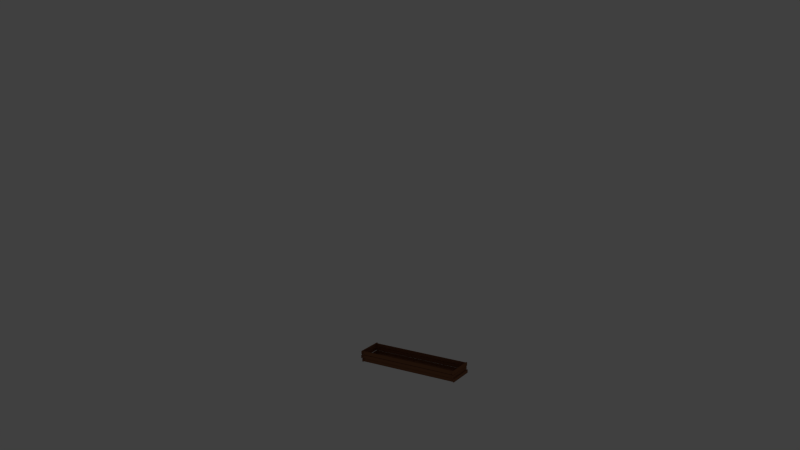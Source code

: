 # Source: langer_holzkasten.blend  (saved by Blender 2.72.0; exported with 4.5.12 LTS)
import bpy
from mathutils import Matrix  # noqa: F401  (used for matrix-valued properties, if any)

bpy.ops.wm.read_factory_settings(use_empty=True)
scene = bpy.context.scene
scene.name = 'Scene'

# ---- collections
col_collection_1 = bpy.data.collections.new('Collection 1'); scene.collection.children.link(col_collection_1)
col_collection_6 = bpy.data.collections.new('Collection 6'); scene.collection.children.link(col_collection_6)
col_collection_6.hide_render = True
col_collection_6.hide_viewport = True
col_collection_7 = bpy.data.collections.new('Collection 7'); scene.collection.children.link(col_collection_7)
col_collection_7.hide_render = True
col_collection_7.hide_viewport = True

# ---- materials (node trees are filled in below, after node groups)
mat_holz = bpy.data.materials.new('Holz')
mat_holz.alpha_threshold = 0.0
mat_holz.use_transparent_shadow = False
mat_holz.diffuse_color = (0.2396, 0.1001, 0.04941, 1.0)
mat_holz.roughness = 1.0

# ---- material node trees

# ---- world
world_world = bpy.data.worlds.new('World'); scene.world = world_world
world_world.color = (0.05088, 0.05088, 0.05088)
world_world.use_sun_shadow = False
world_world.sun_shadow_jitter_overblur = 0.0
world_world.cycles.sampling_method = 'MANUAL'
world_world.cycles.sample_map_resolution = 256

# ---- cameras
cam_camera = bpy.data.cameras.new('Camera')
cam_camera.clip_end = 100.0
cam_camera.lens = 35.0
cam_camera.sensor_width = 32.0
cam_camera.sensor_height = 18.0
cam_camera.ortho_scale = 7.314
cam_camera.dof.focus_distance = 0.0
cam_camera.dof.aperture_fstop = 128.0
cam_camera_002 = bpy.data.cameras.new('Camera.002')
cam_camera_002.clip_end = 100.0
cam_camera_002.lens = 35.0
cam_camera_002.sensor_width = 32.0
cam_camera_002.sensor_height = 18.0
cam_camera_002.display_size = 2.0
cam_camera_002.dof.focus_distance = 0.0
cam_camera_002.dof.aperture_fstop = 128.0

# ---- lights
light_point_001 = bpy.data.lights.new('Point.001', 'POINT')
light_point_001.color = (1.0, 0.9306, 0.6729)
light_point_001.transmission_factor = 0.0
light_point_001.energy = 73.0
light_point_001.shadow_buffer_clip_start = 0.5
light_point_001.shadow_soft_size = 0.1
light_point_001.shadow_maximum_resolution = 0.006
light_point_001.use_absolute_resolution = True
light_point_001.cycles.use_multiple_importance_sampling = False
light_point = bpy.data.lights.new('Point', 'POINT')
light_point.transmission_factor = 0.0
light_point.energy = 59.0
light_point.shadow_buffer_clip_start = 0.5
light_point.shadow_soft_size = 0.1
light_point.shadow_maximum_resolution = 0.006
light_point.use_absolute_resolution = True
light_point.cycles.use_multiple_importance_sampling = False
light_hemi = bpy.data.lights.new('Hemi', 'SUN')
light_hemi.transmission_factor = 0.0
light_hemi.angle = 0.1993
light_hemi.energy = 0.31
light_hemi.shadow_buffer_clip_start = 0.5
light_hemi.shadow_soft_size = 0.1
light_hemi.shadow_cascade_max_distance = 1000.0
light_hemi.cycles.use_multiple_importance_sampling = False
light_point_002 = bpy.data.lights.new('Point.002', 'POINT')
light_point_002.transmission_factor = 0.0
light_point_002.energy = 40.0
light_point_002.shadow_buffer_clip_start = 0.5
light_point_002.shadow_soft_size = 0.1
light_point_002.shadow_maximum_resolution = 0.006
light_point_002.use_absolute_resolution = True
light_point_002.cycles.use_multiple_importance_sampling = False
light_hemi_002 = bpy.data.lights.new('Hemi.002', 'SUN')
light_hemi_002.transmission_factor = 0.0
light_hemi_002.angle = 0.1993
light_hemi_002.energy = 0.14
light_hemi_002.shadow_buffer_clip_start = 0.5
light_hemi_002.shadow_soft_size = 0.1
light_hemi_002.shadow_cascade_max_distance = 1000.0
light_hemi_002.cycles.use_multiple_importance_sampling = False

# ---- meshes
me_cube_040 = bpy.data.meshes.new('Cube.040')
me_cube_040.from_pydata([(-1.548, -0.2146, -0.04023), (-1.548, -0.1836, -0.04023), (1.199, -0.1836, -0.04023), (1.199, -0.2146, -0.04023), (-1.548, -0.2146, 0.04756), (-1.548, -0.1836, 0.04756), (1.199, -0.1836, 0.04756), (1.199, -0.2146, 0.04756), (-1.518, -0.1967, 0.0599), (-1.518, -0.1658, 0.0599), (1.228, -0.1658, 0.0599), (1.228, -0.1967, 0.0599), (-1.518, -0.1967, 0.1477), (-1.518, -0.1658, 0.1477), (1.228, -0.1658, 0.1477), (1.228, -0.1967, 0.1477), (-1.531, -0.1967, 0.1597), (-1.531, -0.1658, 0.1597), (1.216, -0.1658, 0.1597), (1.216, -0.1967, 0.1597), (-1.531, -0.1967, 0.2475), (-1.531, -0.1658, 0.2475), (1.216, -0.1658, 0.2475), (1.216, -0.1967, 0.2475), (-1.525, -0.8113, 0.06117), (-1.548, -0.8422, 0.06117), (1.199, -0.8422, 0.06117), (1.221, -0.8113, 0.06117), (-1.525, -0.8113, -0.02662), (-1.548, -0.8422, -0.02662), (1.199, -0.8422, -0.02662), (1.221, -0.8113, -0.02662), (-1.518, -0.8184, 0.1613), (-1.518, -0.8493, 0.1613), (1.228, -0.8493, 0.1613), (1.228, -0.8184, 0.1613), (-1.518, -0.8184, 0.07351), (-1.518, -0.8493, 0.07351), (1.228, -0.8493, 0.07351), (1.228, -0.8184, 0.07351), (-1.531, -0.8184, 0.2611), (-1.531, -0.8493, 0.2611), (1.216, -0.8493, 0.2611), (1.216, -0.8184, 0.2611), (-1.531, -0.8184, 0.1733), (-1.531, -0.8493, 0.1733), (1.216, -0.8493, 0.1733), (1.216, -0.8184, 0.1733), (-1.533, -0.6318, -0.0355), (-1.533, -0.6318, -0.004541), (1.187, -0.6318, -0.004541), (1.187, -0.6318, -0.0355), (-1.533, -0.7196, -0.0355), (-1.533, -0.7196, -0.004541), (1.187, -0.7196, -0.004541), (1.187, -0.7196, -0.0355), (-1.532, -0.7278, -0.03179), (-1.532, -0.7278, -0.0008294), (1.188, -0.7278, -0.0008294), (1.188, -0.7278, -0.03179), (-1.532, -0.8156, -0.03179), (-1.532, -0.8156, -0.0008294), (1.188, -0.8156, -0.0008294), (1.188, -0.8156, -0.03179), (-1.527, -0.5274, -0.03406), (-1.527, -0.5274, -0.003097), (1.192, -0.5274, -0.003097), (1.192, -0.5274, -0.03406), (-1.527, -0.6152, -0.03406), (-1.527, -0.6152, -0.003097), (1.192, -0.6152, -0.003097), (1.192, -0.6152, -0.03406), (-1.531, -0.3278, -0.0355), (-1.531, -0.3278, -0.004541), (1.188, -0.3278, -0.004541), (1.188, -0.3278, -0.0355), (-1.531, -0.4156, -0.0355), (-1.531, -0.4156, -0.004541), (1.188, -0.4156, -0.004541), (1.188, -0.4156, -0.0355), (-1.531, -0.4238, -0.03179), (-1.531, -0.4238, -0.0008294), (1.188, -0.4238, -0.0008294), (1.188, -0.4238, -0.03179), (-1.531, -0.5116, -0.03179), (-1.531, -0.5116, -0.0008294), (1.188, -0.5116, -0.0008294), (1.188, -0.5116, -0.03179), (-1.524, -0.2234, -0.03406), (-1.524, -0.2234, -0.003097), (1.195, -0.2234, -0.003097), (1.195, -0.2234, -0.03406), (-1.524, -0.3112, -0.03406), (-1.524, -0.3112, -0.003097), (1.195, -0.3112, -0.003097), (1.195, -0.3112, -0.03406), (1.217, -0.139, 0.1748), (1.248, -0.139, 0.1748), (1.248, -0.8876, 0.1748), (1.217, -0.8876, 0.1748), (1.217, -0.139, 0.2625), (1.248, -0.139, 0.2625), (1.248, -0.8876, 0.2625), (1.217, -0.8876, 0.2625), (1.227, -0.1413, 0.05955), (1.258, -0.1413, 0.05955), (1.258, -0.8899, 0.05955), (1.227, -0.8899, 0.05955), (1.227, -0.1413, 0.1473), (1.258, -0.1413, 0.1473), (1.258, -0.8899, 0.1473), (1.227, -0.8899, 0.1473), (1.199, -0.1481, -0.038), (1.23, -0.1481, -0.038), (1.23, -0.8967, -0.038), (1.199, -0.8967, -0.038), (1.199, -0.1481, 0.04979), (1.23, -0.1481, 0.04979), (1.23, -0.8967, 0.04979), (1.199, -0.8967, 0.04979), (-1.531, -0.8412, 0.2567), (-1.531, -0.8102, 0.2567), (-1.531, -0.8412, 0.169), (-1.531, -0.8102, 0.169), (-1.564, -0.1309, 0.1704), (-1.533, -0.1309, 0.1704), (-1.533, -0.8795, 0.1704), (-1.564, -0.8795, 0.1704), (-1.564, -0.1309, 0.2582), (-1.533, -0.1309, 0.2582), (-1.533, -0.8795, 0.2582), (-1.564, -0.8795, 0.2582), (-1.517, -0.8412, 0.1506), (-1.517, -0.8102, 0.1506), (-1.517, -0.8412, 0.06285), (-1.517, -0.8102, 0.06285), (-1.549, -0.1309, 0.06427), (-1.518, -0.1309, 0.06427), (-1.518, -0.8795, 0.06427), (-1.549, -0.8795, 0.06427), (-1.549, -0.1309, 0.1521), (-1.518, -0.1309, 0.1521), (-1.518, -0.8795, 0.1521), (-1.549, -0.8795, 0.1521), (-1.55, -0.8412, 0.05985), (-1.55, -0.8102, 0.05985), (-1.55, -0.8412, -0.02794), (-1.55, -0.8102, -0.02794), (-1.582, -0.1309, -0.02652), (-1.551, -0.1309, -0.02652), (-1.551, -0.8795, -0.02652), (-1.582, -0.8795, -0.02652), (-1.582, -0.1309, 0.06127), (-1.551, -0.1309, 0.06127), (-1.551, -0.8795, 0.06127), (-1.582, -0.8795, 0.06127)], [], [(4, 5, 1, 0), (5, 6, 2, 1), (6, 7, 3, 2), (7, 4, 0, 3), (0, 1, 2, 3), (7, 6, 5, 4), (12, 13, 9, 8), (13, 14, 10, 9), (14, 15, 11, 10), (15, 12, 8, 11), (8, 9, 10, 11), (15, 14, 13, 12), (20, 21, 17, 16), (21, 22, 18, 17), (22, 23, 19, 18), (23, 20, 16, 19), (16, 17, 18, 19), (23, 22, 21, 20), (28, 29, 25, 24), (29, 30, 26, 25), (30, 31, 27, 26), (31, 28, 24, 27), (24, 25, 26, 27), (31, 30, 29, 28), (36, 37, 33, 32), (37, 38, 34, 33), (38, 39, 35, 34), (39, 36, 32, 35), (32, 33, 34, 35), (39, 38, 37, 36), (44, 45, 41, 40), (45, 46, 42, 41), (46, 47, 43, 42), (47, 44, 40, 43), (40, 41, 42, 43), (47, 46, 45, 44), (52, 53, 49, 48), (53, 54, 50, 49), (54, 55, 51, 50), (55, 52, 48, 51), (48, 49, 50, 51), (55, 54, 53, 52), (60, 61, 57, 56), (61, 62, 58, 57), (62, 63, 59, 58), (63, 60, 56, 59), (56, 57, 58, 59), (63, 62, 61, 60), (68, 69, 65, 64), (69, 70, 66, 65), (70, 71, 67, 66), (71, 68, 64, 67), (64, 65, 66, 67), (71, 70, 69, 68), (76, 77, 73, 72), (77, 78, 74, 73), (78, 79, 75, 74), (79, 76, 72, 75), (72, 73, 74, 75), (79, 78, 77, 76), (84, 85, 81, 80), (85, 86, 82, 81), (86, 87, 83, 82), (87, 84, 80, 83), (80, 81, 82, 83), (87, 86, 85, 84), (92, 93, 89, 88), (93, 94, 90, 89), (94, 95, 91, 90), (95, 92, 88, 91), (88, 89, 90, 91), (95, 94, 93, 92), (100, 101, 97, 96), (101, 102, 98, 97), (102, 103, 99, 98), (103, 100, 96, 99), (96, 97, 98, 99), (103, 102, 101, 100), (108, 109, 105, 104), (109, 110, 106, 105), (110, 111, 107, 106), (111, 108, 104, 107), (104, 105, 106, 107), (111, 110, 109, 108), (116, 117, 113, 112), (117, 118, 114, 113), (118, 119, 115, 114), (119, 116, 112, 115), (112, 113, 114, 115), (119, 118, 117, 116), (122, 123, 121, 120), (128, 129, 125, 124), (129, 130, 126, 125), (130, 131, 127, 126), (131, 128, 124, 127), (124, 125, 126, 127), (131, 130, 129, 128), (134, 135, 133, 132), (140, 141, 137, 136), (141, 142, 138, 137), (142, 143, 139, 138), (143, 140, 136, 139), (136, 137, 138, 139), (143, 142, 141, 140), (146, 147, 145, 144), (152, 153, 149, 148), (153, 154, 150, 149), (154, 155, 151, 150), (155, 152, 148, 151), (148, 149, 150, 151), (155, 154, 153, 152)])
me_cube_040.materials.append(mat_holz)
me_cube_040.use_remesh_preserve_volume = False
me_cube_040.use_remesh_preserve_attributes = False
me_cube_040.use_mirror_vertex_groups = False
me_cube_040.update()

# ---- objects
ob_langer_holzkasten = bpy.data.objects.new('Langer Holzkasten', me_cube_040)
ob_point_001 = bpy.data.objects.new('Point.001', light_point_001)
ob_point = bpy.data.objects.new('Point', light_point)
ob_hemi = bpy.data.objects.new('Hemi', light_hemi)
ob_camera = bpy.data.objects.new('Camera', cam_camera)
ob_point_002 = bpy.data.objects.new('Point.002', light_point_002)
ob_hemi_002 = bpy.data.objects.new('Hemi.002', light_hemi_002)
ob_camera_002 = bpy.data.objects.new('Camera.002', cam_camera_002)

# ---- transforms, parenting, visibility, modifiers, constraints
ob_langer_holzkasten.location = (-0.2598, -0.4503, 0.06489)
ob_langer_holzkasten.rotation_euler = (0.0, 0.0, -3.142)
ob_langer_holzkasten.lineart.crease_threshold = 0.0
ob_point_001.location = (7.147, -0.6852, 5.804)
ob_point_001.scale = (1.195, 1.195, 1.195)
ob_point_001.lineart.crease_threshold = 0.0
ob_point.location = (-3.607, 0.02335, 7.43)
ob_point.scale = (1.195, 1.195, 1.195)
ob_point.lineart.crease_threshold = 0.0
ob_hemi.location = (8.205, -0.2241, 14.58)
ob_hemi.scale = (1.195, 1.195, 1.195)
ob_hemi.lineart.crease_threshold = 0.0
ob_camera.location = (11.2, -18.47, 8.895)
ob_camera.rotation_euler = (1.344, 0.01095, 0.5595)
ob_camera.scale = (1.195, 1.195, 1.195)
ob_camera.lock_rotations_4d = False
ob_camera.empty_display_type = 'ARROWS'
ob_camera.color = (0.0, 0.0, 0.0, 0.0)
ob_camera.display_type = 'WIRE'
ob_camera.lineart.crease_threshold = 0.0
ob_point_002.location = (4.993, 1.089, 6.27)
ob_point_002.lineart.crease_threshold = 0.0
ob_hemi_002.location = (-1.6, 3.825, 14.39)
ob_hemi_002.lineart.crease_threshold = 0.0
ob_camera_002.location = (4.906, -2.109, 4.889)
ob_camera_002.rotation_euler = (1.421, 4.605e-05, 0.8455)
ob_camera_002.scale = (0.6915, 0.6915, 0.6915)
ob_camera_002.lineart.crease_threshold = 0.0

# ---- collection membership
col_collection_1.objects.link(ob_langer_holzkasten)
col_collection_6.objects.link(ob_point_001)
col_collection_6.objects.link(ob_point)
col_collection_6.objects.link(ob_hemi)
col_collection_6.objects.link(ob_camera)
col_collection_7.objects.link(ob_point_002)
col_collection_7.objects.link(ob_hemi_002)
col_collection_7.objects.link(ob_camera_002)

# ---- scene / render settings (as saved in the file)
scene.camera = ob_camera
scene.frame_start = 1; scene.frame_end = 250; scene.frame_set(3)
scene.render.engine = 'BLENDER_EEVEE_NEXT'
scene.render.dither_intensity = 0.0
scene.cycles.use_denoising = False
scene.cycles.samples = 10
scene.cycles.sampling_pattern = 'TABULATED_SOBOL'
scene.cycles.light_sampling_threshold = 0.0
scene.cycles.use_adaptive_sampling = False
scene.cycles.use_light_tree = False
scene.cycles.blur_glossy = 0.0
scene.cycles.pixel_filter_type = 'GAUSSIAN'
scene.cycles.sample_clamp_indirect = 0.0
scene.view_settings.view_transform = 'Standard'
bpy.context.view_layer.update()
